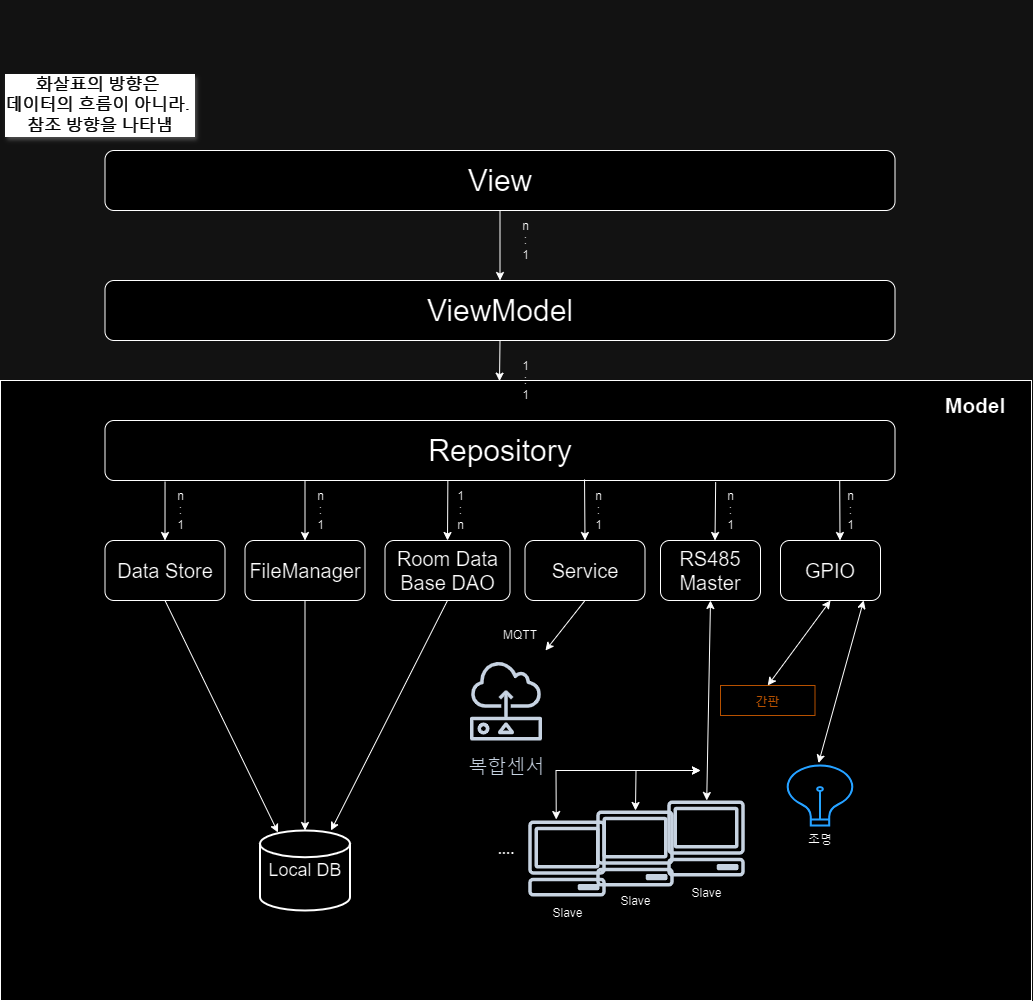

The diagram above was exported from draw.io. Its source (the exported page's mxGraphModel, read from the mxfile embedded in the PNG):
<mxGraphModel dx="3033" dy="1135" grid="1" gridSize="10" guides="1" tooltips="1" connect="1" arrows="1" fold="1" page="1" pageScale="1" pageWidth="827" pageHeight="1169" math="0" shadow="0">
  <root>
    <mxCell id="0" />
    <mxCell id="1" parent="0" />
    <mxCell id="yzfRhrmIzawq6E9QM01t-115" value="" style="rounded=0;whiteSpace=wrap;html=1;" parent="1" vertex="1">
      <mxGeometry x="-510" y="465" width="1031" height="620" as="geometry" />
    </mxCell>
    <mxCell id="yzfRhrmIzawq6E9QM01t-2" value="Local DB" style="strokeWidth=2;html=1;shape=mxgraph.flowchart.database;whiteSpace=wrap;fontSize=18;" parent="1" vertex="1">
      <mxGeometry x="-250.5" y="915" width="90" height="80" as="geometry" />
    </mxCell>
    <mxCell id="yzfRhrmIzawq6E9QM01t-3" value="Data Store" style="rounded=1;whiteSpace=wrap;html=1;fontSize=20;" parent="1" vertex="1">
      <mxGeometry x="-405.5" y="625" width="120" height="60" as="geometry" />
    </mxCell>
    <mxCell id="yzfRhrmIzawq6E9QM01t-5" value="Repository" style="rounded=1;whiteSpace=wrap;html=1;fontSize=30;" parent="1" vertex="1">
      <mxGeometry x="-405.5" y="505" width="790" height="60" as="geometry" />
    </mxCell>
    <mxCell id="yzfRhrmIzawq6E9QM01t-6" value="FileManager" style="rounded=1;whiteSpace=wrap;html=1;fontSize=20;" parent="1" vertex="1">
      <mxGeometry x="-265.5" y="625" width="120" height="60" as="geometry" />
    </mxCell>
    <mxCell id="yzfRhrmIzawq6E9QM01t-8" value="Service" style="rounded=1;whiteSpace=wrap;html=1;fontSize=20;" parent="1" vertex="1">
      <mxGeometry x="14.5" y="625" width="120" height="60" as="geometry" />
    </mxCell>
    <mxCell id="yzfRhrmIzawq6E9QM01t-13" value="MQTT" style="text;html=1;align=center;verticalAlign=middle;whiteSpace=wrap;rounded=0;" parent="1" vertex="1">
      <mxGeometry x="-35.5" y="705" width="90" height="30" as="geometry" />
    </mxCell>
    <mxCell id="yzfRhrmIzawq6E9QM01t-16" value="&lt;font style=&quot;font-size: 19px;&quot;&gt;복합센서&lt;/font&gt;" style="sketch=0;outlineConnect=0;fontColor=#232F3E;gradientColor=none;strokeColor=#232F3E;fillColor=#ffffff;dashed=0;verticalLabelPosition=bottom;verticalAlign=top;align=center;html=1;fontSize=12;fontStyle=0;aspect=fixed;shape=mxgraph.aws4.resourceIcon;resIcon=mxgraph.aws4.sensor;" parent="1" vertex="1">
      <mxGeometry x="-54.5" y="735" width="100" height="100" as="geometry" />
    </mxCell>
    <mxCell id="yzfRhrmIzawq6E9QM01t-44" value="Room Data Base DAO" style="rounded=1;whiteSpace=wrap;html=1;fontSize=20;" parent="1" vertex="1">
      <mxGeometry x="-125.5" y="625" width="125" height="60" as="geometry" />
    </mxCell>
    <mxCell id="yzfRhrmIzawq6E9QM01t-53" value="RS485 Master" style="rounded=1;whiteSpace=wrap;html=1;fontSize=20;" parent="1" vertex="1">
      <mxGeometry x="150" y="625" width="100" height="60" as="geometry" />
    </mxCell>
    <mxCell id="yzfRhrmIzawq6E9QM01t-54" value="GPIO" style="rounded=1;whiteSpace=wrap;html=1;fontSize=20;" parent="1" vertex="1">
      <mxGeometry x="270" y="625" width="100" height="60" as="geometry" />
    </mxCell>
    <mxCell id="yzfRhrmIzawq6E9QM01t-56" value="...." style="text;html=1;align=center;verticalAlign=middle;whiteSpace=wrap;rounded=0;fontSize=15;fontStyle=1" parent="1" vertex="1">
      <mxGeometry x="-34.5" y="918" width="60" height="30" as="geometry" />
    </mxCell>
    <mxCell id="yzfRhrmIzawq6E9QM01t-60" value="" style="endArrow=classic;startArrow=classic;html=1;rounded=0;entryX=0.5;entryY=1;entryDx=0;entryDy=0;" parent="1" source="yzfRhrmIzawq6E9QM01t-32" target="yzfRhrmIzawq6E9QM01t-53" edge="1">
      <mxGeometry width="50" height="50" relative="1" as="geometry">
        <mxPoint x="395.5" y="985" as="sourcePoint" />
        <mxPoint x="325.5" y="895" as="targetPoint" />
      </mxGeometry>
    </mxCell>
    <mxCell id="yzfRhrmIzawq6E9QM01t-67" value="간판" style="outlineConnect=0;gradientColor=none;html=1;whiteSpace=wrap;fontSize=12;fontStyle=0;strokeColor=#FF9900;fillColor=none;verticalAlign=top;align=center;fontColor=#FF9900;dashed=0;spacingTop=3;" parent="1" vertex="1">
      <mxGeometry x="210" y="770" width="94.5" height="30" as="geometry" />
    </mxCell>
    <mxCell id="yzfRhrmIzawq6E9QM01t-75" value="&lt;font style=&quot;font-size: 30px;&quot;&gt;ViewModel&lt;/font&gt;" style="rounded=1;whiteSpace=wrap;html=1;" parent="1" vertex="1">
      <mxGeometry x="-405.5" y="365" width="790" height="60" as="geometry" />
    </mxCell>
    <mxCell id="yzfRhrmIzawq6E9QM01t-78" value="" style="endArrow=classic;startArrow=classic;html=1;rounded=0;entryX=0.5;entryY=0;entryDx=0;entryDy=0;exitX=0.5;exitY=1;exitDx=0;exitDy=0;" parent="1" source="yzfRhrmIzawq6E9QM01t-54" target="yzfRhrmIzawq6E9QM01t-67" edge="1">
      <mxGeometry width="50" height="50" relative="1" as="geometry">
        <mxPoint x="240.5" y="840" as="sourcePoint" />
        <mxPoint x="239.5" y="790" as="targetPoint" />
      </mxGeometry>
    </mxCell>
    <mxCell id="yzfRhrmIzawq6E9QM01t-29" value="" style="sketch=0;outlineConnect=0;fontColor=#232F3E;gradientColor=none;fillColor=#232F3D;strokeColor=none;dashed=0;verticalLabelPosition=bottom;verticalAlign=top;align=center;html=1;fontSize=12;fontStyle=0;aspect=fixed;pointerEvents=1;shape=mxgraph.aws4.client;movable=1;resizable=1;rotatable=1;deletable=1;editable=1;locked=0;connectable=1;container=0;" parent="1" vertex="1">
      <mxGeometry x="85.5" y="895" width="78" height="76" as="geometry" />
    </mxCell>
    <mxCell id="yzfRhrmIzawq6E9QM01t-32" value="" style="sketch=0;outlineConnect=0;fontColor=#232F3E;gradientColor=none;fillColor=#232F3D;strokeColor=none;dashed=0;verticalLabelPosition=bottom;verticalAlign=top;align=center;html=1;fontSize=12;fontStyle=0;aspect=fixed;pointerEvents=1;shape=mxgraph.aws4.client;movable=1;resizable=1;rotatable=1;deletable=1;editable=1;locked=0;connectable=1;container=0;" parent="1" vertex="1">
      <mxGeometry x="156.5" y="885" width="78" height="76" as="geometry" />
    </mxCell>
    <mxCell id="yzfRhrmIzawq6E9QM01t-33" value="Slave" style="text;html=1;align=center;verticalAlign=middle;resizable=1;points=[];autosize=1;strokeColor=none;fillColor=none;movable=1;rotatable=1;deletable=1;editable=1;locked=0;connectable=1;container=0;" parent="1" vertex="1">
      <mxGeometry x="170.5" y="963" width="50" height="30" as="geometry" />
    </mxCell>
    <mxCell id="yzfRhrmIzawq6E9QM01t-30" value="Slave" style="text;html=1;align=center;verticalAlign=middle;resizable=1;points=[];autosize=1;strokeColor=none;fillColor=none;movable=1;rotatable=1;deletable=1;editable=1;locked=0;connectable=1;container=0;" parent="1" vertex="1">
      <mxGeometry x="99.5" y="971" width="50" height="30" as="geometry" />
    </mxCell>
    <mxCell id="yzfRhrmIzawq6E9QM01t-37" value="" style="sketch=0;outlineConnect=0;fontColor=#232F3E;gradientColor=none;fillColor=#232F3D;strokeColor=none;dashed=0;verticalLabelPosition=bottom;verticalAlign=top;align=center;html=1;fontSize=12;fontStyle=0;aspect=fixed;pointerEvents=1;shape=mxgraph.aws4.client;movable=1;resizable=1;rotatable=1;deletable=1;editable=1;locked=0;connectable=1;container=0;" parent="1" vertex="1">
      <mxGeometry x="17.5" y="905" width="78" height="76" as="geometry" />
    </mxCell>
    <mxCell id="yzfRhrmIzawq6E9QM01t-38" value="Slave" style="text;html=1;align=center;verticalAlign=middle;resizable=1;points=[];autosize=1;strokeColor=none;fillColor=none;movable=1;rotatable=1;deletable=1;editable=1;locked=0;connectable=1;container=0;" parent="1" vertex="1">
      <mxGeometry x="31.5" y="983" width="50" height="30" as="geometry" />
    </mxCell>
    <mxCell id="yzfRhrmIzawq6E9QM01t-79" value="" style="endArrow=classic;startArrow=classic;html=1;rounded=0;" parent="1" source="yzfRhrmIzawq6E9QM01t-29" edge="1">
      <mxGeometry width="50" height="50" relative="1" as="geometry">
        <mxPoint x="205.5" y="855" as="sourcePoint" />
        <mxPoint x="190" y="855" as="targetPoint" />
        <Array as="points">
          <mxPoint x="125.5" y="855" />
        </Array>
      </mxGeometry>
    </mxCell>
    <mxCell id="yzfRhrmIzawq6E9QM01t-80" value="" style="endArrow=classic;startArrow=classic;html=1;rounded=0;exitX=0.361;exitY=-0.013;exitDx=0;exitDy=0;exitPerimeter=0;" parent="1" source="yzfRhrmIzawq6E9QM01t-37" edge="1">
      <mxGeometry width="50" height="50" relative="1" as="geometry">
        <mxPoint x="135.5" y="865" as="sourcePoint" />
        <mxPoint x="190" y="855" as="targetPoint" />
        <Array as="points">
          <mxPoint x="45.5" y="855" />
        </Array>
      </mxGeometry>
    </mxCell>
    <mxCell id="yzfRhrmIzawq6E9QM01t-81" value="" style="group" parent="1" connectable="0" vertex="1">
      <mxGeometry x="264.5" y="850" width="90" height="90" as="geometry" />
    </mxCell>
    <mxCell id="yzfRhrmIzawq6E9QM01t-86" value="" style="group" parent="yzfRhrmIzawq6E9QM01t-81" connectable="0" vertex="1">
      <mxGeometry width="90" height="90" as="geometry" />
    </mxCell>
    <mxCell id="yzfRhrmIzawq6E9QM01t-64" value="" style="html=1;verticalLabelPosition=bottom;align=center;labelBackgroundColor=#ffffff;verticalAlign=top;strokeWidth=2;strokeColor=#0080F0;shadow=0;dashed=0;shape=mxgraph.ios7.icons.lightbulb;" parent="yzfRhrmIzawq6E9QM01t-86" vertex="1">
      <mxGeometry x="10" width="70" height="60" as="geometry" />
    </mxCell>
    <mxCell id="yzfRhrmIzawq6E9QM01t-66" value="조명" style="text;html=1;align=center;verticalAlign=middle;whiteSpace=wrap;rounded=0;" parent="yzfRhrmIzawq6E9QM01t-86" vertex="1">
      <mxGeometry y="60" width="90" height="30" as="geometry" />
    </mxCell>
    <mxCell id="yzfRhrmIzawq6E9QM01t-87" value="" style="endArrow=classic;startArrow=classic;html=1;rounded=0;fontStyle=1;entryX=0.479;entryY=-0.04;entryDx=0;entryDy=0;entryPerimeter=0;exitX=0.832;exitY=0.998;exitDx=0;exitDy=0;exitPerimeter=0;" parent="1" source="yzfRhrmIzawq6E9QM01t-54" target="yzfRhrmIzawq6E9QM01t-64" edge="1">
      <mxGeometry width="50" height="50" relative="1" as="geometry">
        <mxPoint x="54.5" y="950" as="sourcePoint" />
        <mxPoint x="54.5" y="920" as="targetPoint" />
      </mxGeometry>
    </mxCell>
    <mxCell id="yzfRhrmIzawq6E9QM01t-88" value="&lt;font style=&quot;font-size: 30px;&quot;&gt;View&lt;/font&gt;" style="rounded=1;whiteSpace=wrap;html=1;" parent="1" vertex="1">
      <mxGeometry x="-405.5" y="235" width="790" height="60" as="geometry" />
    </mxCell>
    <mxCell id="yzfRhrmIzawq6E9QM01t-90" value="" style="endArrow=classic;html=1;rounded=0;exitX=0.5;exitY=1;exitDx=0;exitDy=0;entryX=0.5;entryY=0;entryDx=0;entryDy=0;" parent="1" source="yzfRhrmIzawq6E9QM01t-88" target="yzfRhrmIzawq6E9QM01t-75" edge="1">
      <mxGeometry width="50" height="50" relative="1" as="geometry">
        <mxPoint x="-555.5" y="435" as="sourcePoint" />
        <mxPoint x="-207.5" y="415" as="targetPoint" />
      </mxGeometry>
    </mxCell>
    <mxCell id="yzfRhrmIzawq6E9QM01t-93" value="&lt;div&gt;n&lt;/div&gt;&lt;div&gt;:&lt;/div&gt;&lt;div&gt;1&lt;/div&gt;" style="text;html=1;align=center;verticalAlign=middle;resizable=0;points=[];autosize=1;strokeColor=none;fillColor=none;" parent="1" vertex="1">
      <mxGeometry x="-0.5" y="295" width="30" height="60" as="geometry" />
    </mxCell>
    <mxCell id="yzfRhrmIzawq6E9QM01t-94" value="&lt;div&gt;1&lt;/div&gt;&lt;div&gt;:&lt;/div&gt;&lt;div&gt;1&lt;/div&gt;" style="text;html=1;align=center;verticalAlign=middle;resizable=0;points=[];autosize=1;strokeColor=none;fillColor=none;" parent="1" vertex="1">
      <mxGeometry x="-0.5" y="435" width="30" height="60" as="geometry" />
    </mxCell>
    <mxCell id="yzfRhrmIzawq6E9QM01t-95" value="&lt;div&gt;n&lt;/div&gt;&lt;div&gt;:&lt;/div&gt;&lt;div&gt;1&lt;/div&gt;" style="text;html=1;align=center;verticalAlign=middle;resizable=0;points=[];autosize=1;strokeColor=none;fillColor=none;" parent="1" vertex="1">
      <mxGeometry x="-345.5" y="565" width="30" height="60" as="geometry" />
    </mxCell>
    <mxCell id="yzfRhrmIzawq6E9QM01t-96" value="&lt;div&gt;n&lt;/div&gt;&lt;div&gt;:&lt;/div&gt;&lt;div&gt;1&lt;/div&gt;" style="text;html=1;align=center;verticalAlign=middle;resizable=0;points=[];autosize=1;strokeColor=none;fillColor=none;" parent="1" vertex="1">
      <mxGeometry x="-205.5" y="565" width="30" height="60" as="geometry" />
    </mxCell>
    <mxCell id="yzfRhrmIzawq6E9QM01t-98" value="&lt;div&gt;1&lt;/div&gt;&lt;div&gt;:&lt;/div&gt;&lt;div&gt;n&lt;/div&gt;" style="text;html=1;align=center;verticalAlign=middle;resizable=0;points=[];autosize=1;strokeColor=none;fillColor=none;" parent="1" vertex="1">
      <mxGeometry x="-65.5" y="565" width="30" height="60" as="geometry" />
    </mxCell>
    <mxCell id="yzfRhrmIzawq6E9QM01t-99" value="" style="endArrow=classic;html=1;rounded=0;entryX=0.5;entryY=0;entryDx=0;entryDy=0;exitX=0.434;exitY=1.009;exitDx=0;exitDy=0;exitPerimeter=0;" parent="1" source="yzfRhrmIzawq6E9QM01t-5" target="yzfRhrmIzawq6E9QM01t-44" edge="1">
      <mxGeometry width="50" height="50" relative="1" as="geometry">
        <mxPoint x="-64.5" y="565" as="sourcePoint" />
        <mxPoint x="-445.5" y="615" as="targetPoint" />
      </mxGeometry>
    </mxCell>
    <mxCell id="yzfRhrmIzawq6E9QM01t-100" value="" style="endArrow=classic;html=1;rounded=0;" parent="1" edge="1">
      <mxGeometry width="50" height="50" relative="1" as="geometry">
        <mxPoint x="-205.5" y="565" as="sourcePoint" />
        <mxPoint x="-205.5" y="625" as="targetPoint" />
      </mxGeometry>
    </mxCell>
    <mxCell id="yzfRhrmIzawq6E9QM01t-101" value="" style="endArrow=classic;html=1;rounded=0;entryX=0.5;entryY=0;entryDx=0;entryDy=0;exitX=0.076;exitY=1.017;exitDx=0;exitDy=0;exitPerimeter=0;" parent="1" source="yzfRhrmIzawq6E9QM01t-5" target="yzfRhrmIzawq6E9QM01t-3" edge="1">
      <mxGeometry width="50" height="50" relative="1" as="geometry">
        <mxPoint x="-355.5" y="585" as="sourcePoint" />
        <mxPoint x="-355.5" y="645" as="targetPoint" />
      </mxGeometry>
    </mxCell>
    <mxCell id="yzfRhrmIzawq6E9QM01t-102" value="&lt;div&gt;n&lt;/div&gt;&lt;div&gt;:&lt;/div&gt;&lt;div&gt;1&lt;/div&gt;" style="text;html=1;align=center;verticalAlign=middle;resizable=0;points=[];autosize=1;strokeColor=none;fillColor=none;" parent="1" vertex="1">
      <mxGeometry x="72.5" y="565" width="30" height="60" as="geometry" />
    </mxCell>
    <mxCell id="yzfRhrmIzawq6E9QM01t-103" value="" style="endArrow=classic;html=1;rounded=0;entryX=0.5;entryY=0;entryDx=0;entryDy=0;exitX=0.607;exitY=0.983;exitDx=0;exitDy=0;exitPerimeter=0;" parent="1" source="yzfRhrmIzawq6E9QM01t-5" target="yzfRhrmIzawq6E9QM01t-8" edge="1">
      <mxGeometry width="50" height="50" relative="1" as="geometry">
        <mxPoint x="75.5" y="566" as="sourcePoint" />
        <mxPoint x="75.5" y="625" as="targetPoint" />
      </mxGeometry>
    </mxCell>
    <mxCell id="yzfRhrmIzawq6E9QM01t-104" value="&lt;div&gt;n&lt;/div&gt;&lt;div&gt;:&lt;/div&gt;&lt;div&gt;1&lt;/div&gt;" style="text;html=1;align=center;verticalAlign=middle;resizable=0;points=[];autosize=1;strokeColor=none;fillColor=none;" parent="1" vertex="1">
      <mxGeometry x="204.5" y="565" width="30" height="60" as="geometry" />
    </mxCell>
    <mxCell id="yzfRhrmIzawq6E9QM01t-105" value="" style="endArrow=classic;html=1;rounded=0;entryX=0.5;entryY=0;entryDx=0;entryDy=0;exitX=0.773;exitY=1.028;exitDx=0;exitDy=0;exitPerimeter=0;" parent="1" source="yzfRhrmIzawq6E9QM01t-5" edge="1">
      <mxGeometry width="50" height="50" relative="1" as="geometry">
        <mxPoint x="207.5" y="566" as="sourcePoint" />
        <mxPoint x="204.5" y="625" as="targetPoint" />
      </mxGeometry>
    </mxCell>
    <mxCell id="yzfRhrmIzawq6E9QM01t-106" value="" style="endArrow=classic;html=1;rounded=0;exitX=0.5;exitY=1;exitDx=0;exitDy=0;entryX=0.2;entryY=0.025;entryDx=0;entryDy=0;entryPerimeter=0;" parent="1" source="yzfRhrmIzawq6E9QM01t-3" target="yzfRhrmIzawq6E9QM01t-2" edge="1">
      <mxGeometry width="50" height="50" relative="1" as="geometry">
        <mxPoint x="-335.5" y="755" as="sourcePoint" />
        <mxPoint x="-335.5" y="815" as="targetPoint" />
      </mxGeometry>
    </mxCell>
    <mxCell id="yzfRhrmIzawq6E9QM01t-107" value="&lt;div&gt;n&lt;/div&gt;&lt;div&gt;:&lt;/div&gt;&lt;div&gt;1&lt;/div&gt;" style="text;html=1;align=center;verticalAlign=middle;resizable=0;points=[];autosize=1;strokeColor=none;fillColor=none;" parent="1" vertex="1">
      <mxGeometry x="324.5" y="565" width="30" height="60" as="geometry" />
    </mxCell>
    <mxCell id="yzfRhrmIzawq6E9QM01t-108" value="" style="endArrow=classic;html=1;rounded=0;entryX=0.5;entryY=0;entryDx=0;entryDy=0;exitX=0.93;exitY=1;exitDx=0;exitDy=0;exitPerimeter=0;" parent="1" source="yzfRhrmIzawq6E9QM01t-5" edge="1">
      <mxGeometry width="50" height="50" relative="1" as="geometry">
        <mxPoint x="325.5" y="567" as="sourcePoint" />
        <mxPoint x="329.5" y="625" as="targetPoint" />
      </mxGeometry>
    </mxCell>
    <mxCell id="yzfRhrmIzawq6E9QM01t-109" value="" style="endArrow=classic;html=1;rounded=0;exitX=0.5;exitY=1;exitDx=0;exitDy=0;entryX=0.5;entryY=0;entryDx=0;entryDy=0;entryPerimeter=0;" parent="1" source="yzfRhrmIzawq6E9QM01t-6" target="yzfRhrmIzawq6E9QM01t-2" edge="1">
      <mxGeometry width="50" height="50" relative="1" as="geometry">
        <mxPoint x="-335.5" y="695" as="sourcePoint" />
        <mxPoint x="-222.5" y="927" as="targetPoint" />
      </mxGeometry>
    </mxCell>
    <mxCell id="yzfRhrmIzawq6E9QM01t-110" value="" style="endArrow=classic;html=1;rounded=0;exitX=0.5;exitY=1;exitDx=0;exitDy=0;entryX=0.789;entryY=0;entryDx=0;entryDy=0;entryPerimeter=0;" parent="1" source="yzfRhrmIzawq6E9QM01t-44" target="yzfRhrmIzawq6E9QM01t-2" edge="1">
      <mxGeometry width="50" height="50" relative="1" as="geometry">
        <mxPoint x="-325.5" y="705" as="sourcePoint" />
        <mxPoint x="-212.5" y="937" as="targetPoint" />
      </mxGeometry>
    </mxCell>
    <mxCell id="yzfRhrmIzawq6E9QM01t-111" value="" style="endArrow=classic;html=1;rounded=0;exitX=0.5;exitY=1;exitDx=0;exitDy=0;" parent="1" source="yzfRhrmIzawq6E9QM01t-8" target="yzfRhrmIzawq6E9QM01t-16" edge="1">
      <mxGeometry width="50" height="50" relative="1" as="geometry">
        <mxPoint x="-315.5" y="715" as="sourcePoint" />
        <mxPoint x="-45.5" y="765" as="targetPoint" />
      </mxGeometry>
    </mxCell>
    <mxCell id="yzfRhrmIzawq6E9QM01t-116" value="Model" style="text;html=1;align=center;verticalAlign=middle;whiteSpace=wrap;rounded=0;fontSize=21;fontStyle=1" parent="1" vertex="1">
      <mxGeometry x="434.5" y="475" width="60" height="30" as="geometry" />
    </mxCell>
    <mxCell id="yzfRhrmIzawq6E9QM01t-117" value="화살표의 방향은&amp;nbsp;&lt;div style=&quot;font-size: 17px;&quot;&gt;데이터의 흐름이&amp;nbsp;&lt;span style=&quot;font-size: 17px;&quot;&gt;아니라.&amp;nbsp;&lt;/span&gt;&lt;/div&gt;&lt;div style=&quot;font-size: 17px;&quot;&gt;참조 방향을 나타냄&lt;/div&gt;" style="text;html=1;align=center;verticalAlign=middle;whiteSpace=wrap;rounded=0;fontSize=17;labelBackgroundColor=#000000;fontColor=#FFFFFF;labelBorderColor=default;textShadow=1;" parent="1" vertex="1">
      <mxGeometry x="-510" y="85" width="200" height="210" as="geometry" />
    </mxCell>
    <mxCell id="2kt5cvf3uZCSBeJbCWI6-1" value="" style="endArrow=classic;html=1;rounded=0;exitX=0.5;exitY=1;exitDx=0;exitDy=0;entryX=0.484;entryY=0.001;entryDx=0;entryDy=0;entryPerimeter=0;" parent="1" source="yzfRhrmIzawq6E9QM01t-75" target="yzfRhrmIzawq6E9QM01t-115" edge="1">
      <mxGeometry width="50" height="50" relative="1" as="geometry">
        <mxPoint y="305" as="sourcePoint" />
        <mxPoint y="375" as="targetPoint" />
      </mxGeometry>
    </mxCell>
  </root>
</mxGraphModel>